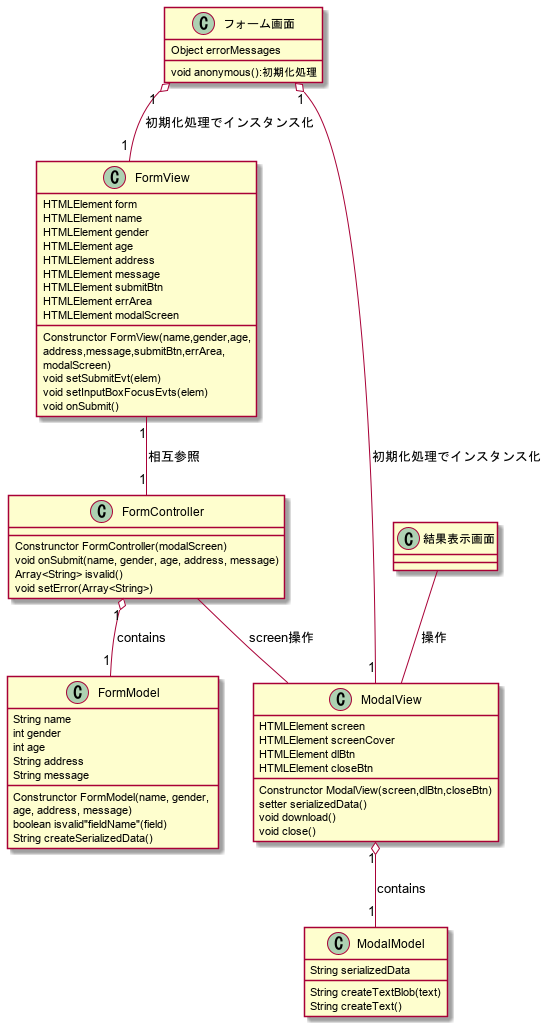

The diagram above was rendered by PlantUML. Its source (embedded in the PNG):
@startuml class diagram
class "フォーム画面" as fmSc{
    Object errorMessages
    void anonymous():初期化処理
}
class "FormView" as fv{
    HTMLElement form
    HTMLElement name
    HTMLElement gender
    HTMLElement age
    HTMLElement address
    HTMLElement message
    HTMLElement submitBtn
    HTMLElement errArea
    HTMLElement modalScreen
    Construnctor FormView(name,gender,age,\naddress,message,submitBtn,errArea,\nmodalScreen)
    void setSubmitEvt(elem)
    void setInputBoxFocusEvts(elem)
    void onSubmit()
}
class "FormController" as fc{
    Construnctor FormController(modalScreen)
    void onSubmit(name, gender, age, address, message)
    Array<String> isvalid()
    void setError(Array<String>)
}
class "FormModel" as fm{
    String name
    int gender
    int age
    String address
    String message
    Construnctor FormModel(name, gender, \nage, address, message)
    boolean isvalid"fieldName"(field)
    String createSerializedData()
}
class "結果表示画面" as rsltSc{
}
class "ModalView" as mv{
    HTMLElement screen
    HTMLElement screenCover
    HTMLElement dlBtn
    HTMLElement closeBtn
    Construnctor ModalView(screen,dlBtn,closeBtn)
    setter serializedData()
    void download()
    void close()
}
class "ModalModel" as mm{
    String serializedData
    String createTextBlob(text)
    String createText()
}

fmSc "1" o-- "1" fv  : 初期化処理でインスタンス化
fv "1" -- "1" fc  : 相互参照
fc "1" o-- "1" fm  : contains

' fmSc  -  rsltSc : モーダル画面表示
rsltSc  -- mv   : 操作
fmSc "1" o-- "1" mv  : 初期化処理でインスタンス化
fc  -- mv   : screen操作
mv  "1" o-- "1" mm : contains





@enduml